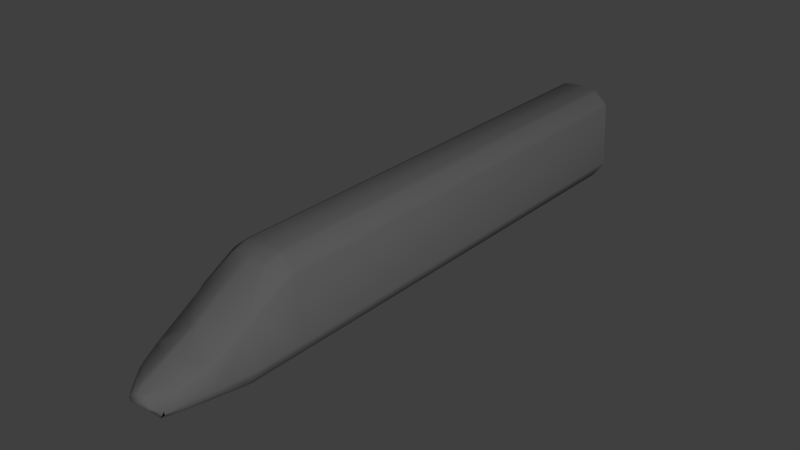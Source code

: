 # Source: head.blend  (saved by Blender 2.69.0; exported with 4.5.12 LTS)
import bpy
from mathutils import Matrix  # noqa: F401  (used for matrix-valued properties, if any)

bpy.ops.wm.read_factory_settings(use_empty=True)
scene = bpy.context.scene
scene.name = 'Scene'

# ---- collections
col_collection_1 = bpy.data.collections.new('Collection 1'); scene.collection.children.link(col_collection_1)

# ---- materials (node trees are filled in below, after node groups)
mat_material_001 = bpy.data.materials.new('Material.001')
mat_material_001.alpha_threshold = 0.0
mat_material_001.use_transparent_shadow = False
mat_material_001.diffuse_color = (0.281, 0.281, 0.281, 1.0)
mat_material_001.specular_color = (0.0, 0.0, 0.0)
mat_material_001.roughness = 0.5
mat_material_001.line_color = (0.0, 0.0, 0.0, 1.0)

# ---- material node trees

# ---- world
world_world = bpy.data.worlds.new('World'); scene.world = world_world
world_world.color = (0.05088, 0.05088, 0.05088)
world_world.use_sun_shadow = False
world_world.sun_shadow_jitter_overblur = 0.0
world_world.cycles.sampling_method = 'MANUAL'
world_world.cycles.sample_map_resolution = 256

# ---- lights
light_sun = bpy.data.lights.new('Sun', 'SUN')
light_sun.transmission_factor = 0.0
light_sun.angle = 0.1993
light_sun.energy = 1.0
light_sun.shadow_buffer_clip_start = 0.5
light_sun.shadow_soft_size = 0.1
light_sun.shadow_cascade_max_distance = 1000.0
light_sun.cycles.use_multiple_importance_sampling = False

# ---- meshes
me_plane = bpy.data.meshes.new('Plane')
me_plane.from_pydata([(0.9997, 5.473, 0.09647), (0.84, 5.473, 0.01628), (0.84, 5.673, 0.0162), (0.9997, 5.673, 0.09638), (-0.84, 5.673, 0.0162), (-0.84, 5.473, 0.01628), (-0.9997, 5.473, 0.09647), (-0.9997, 5.673, 0.09638), (0.6245, 5.478, 3.923), (0.7993, 5.478, 3.844), (0.8022, 5.673, 3.883), (0.6255, 5.673, 3.956), (-0.8, 5.478, 3.841), (-0.6263, 5.478, 3.922), (-0.6255, 5.673, 3.955), (-0.8022, 5.673, 3.882), (-1.331, 5.473, 3.289), (-1.248, 5.477, 3.477), (-1.248, 5.673, 3.516), (-1.331, 5.673, 3.352), (-1.415, 5.673, 0.654), (-1.415, 5.473, 0.6541), (-1.467, 5.473, 0.834), (-1.469, 5.673, 0.834), (1.248, 5.673, 3.516), (1.246, 5.478, 3.474), (1.33, 5.473, 3.289), (1.331, 5.673, 3.352), (1.466, 5.473, 0.8339), (1.415, 5.473, 0.6541), (1.415, 5.673, 0.654), (1.469, 5.673, 0.834), (0.9997, 24.3, 0.08027), (0.84, 24.3, 8.605e-05), (0.8898, 24.4, 0.1), (-0.8898, 24.4, 0.1), (-0.84, 24.3, 8.605e-05), (-0.9997, 24.3, 0.08027), (0.8022, 24.3, 3.867), (0.685, 24.4, 3.833), (0.6255, 24.3, 3.94), (-0.8022, 24.3, 3.867), (-0.6255, 24.3, 3.94), (-0.685, 24.4, 3.833), (-1.331, 24.3, 3.336), (-1.248, 24.3, 3.5), (-1.228, 24.4, 3.387), (-1.373, 24.4, 0.7487), (-1.415, 24.3, 0.6379), (-1.469, 24.3, 0.8179), (1.228, 24.4, 3.387), (1.248, 24.3, 3.5), (1.331, 24.3, 3.336), (1.469, 24.3, 0.8179), (1.415, 24.3, 0.6379), (1.373, 24.4, 0.7487), (-0.09953, 5.673, 4.007), (-0.1005, 5.478, 3.974), (0.09866, 5.478, 3.974), (0.09954, 5.673, 4.007), (-9.611e-07, 24.4, 3.9), (-0.09954, 24.3, 3.99), (0.09954, 24.3, 3.99), (1.0, 3.688, 0.1154), (0.84, 3.689, 0.03414), (0.84, 3.887, 0.01628), (0.9997, 3.887, 0.09647), (-0.84, 3.887, 0.01628), (-0.84, 3.689, 0.03414), (-1.0, 3.688, 0.1155), (-0.9997, 3.887, 0.09647), (0.6516, 4.87, 3.686), (0.7959, 5.001, 3.681), (0.6204, 5.049, 3.775), (-0.6635, 4.863, 3.691), (-0.6304, 5.049, 3.774), (-0.8057, 5.002, 3.678), (-1.179, 3.575, 2.47), (-1.172, 3.797, 2.596), (-1.218, 4.138, 2.794), (-1.293, 3.894, 2.481), (-1.289, 3.695, 2.378), (-1.415, 3.887, 0.6541), (-1.401, 3.688, 0.6527), (-1.452, 3.689, 0.833), (-1.468, 3.888, 0.834), (1.217, 4.136, 2.79), (1.172, 3.797, 2.596), (1.179, 3.575, 2.47), (1.289, 3.695, 2.378), (1.293, 3.894, 2.481), (1.452, 3.689, 0.833), (1.401, 3.688, 0.6526), (1.415, 3.887, 0.6541), (1.467, 3.888, 0.834), (-0.1046, 5.049, 3.826), (-0.1022, 4.87, 3.74), (0.0893, 4.878, 3.724), (0.09455, 5.049, 3.826), (1.203, 2.175, 1.586), (1.104, 2.211, 1.758), (0.9556, 2.06, 1.751), (1.054, 1.918, 1.637), (1.168, 1.976, 1.51), (-1.168, 1.976, 1.51), (-1.055, 1.918, 1.638), (-0.9556, 2.06, 1.751), (-1.104, 2.211, 1.758), (-1.205, 2.175, 1.586), (0.0917, 2.376, 2.316), (0.1593, 2.557, 2.377), (0.09184, 2.719, 2.498), (-0.0954, 2.716, 2.504), (-0.1593, 2.557, 2.377), (-0.0917, 2.376, 2.316), (-0.9049, 1.11, 1.24), (-0.6396, 0.8804, 1.336), (-0.8735, 1.25, 1.422), (-0.9828, 1.294, 1.289), (-0.09206, 0.6687, 1.51), (-0.09102, 0.4726, 1.397), (0.08824, 0.4723, 1.396), (0.09203, 0.6687, 1.51), (0.9069, 1.108, 1.241), (0.9836, 1.294, 1.29), (0.8734, 1.25, 1.422), (0.6392, 0.8808, 1.335), (0.9762, 1.942, 0.4154), (0.8127, 1.939, 0.3341), (0.84, 2.138, 0.3157), (1.0, 2.14, 0.3965), (-0.84, 2.138, 0.3157), (-0.8127, 1.939, 0.3341), (-0.9766, 1.942, 0.4151), (-0.9999, 2.14, 0.3967), (-1.176, 2.144, 0.6373), (-1.138, 1.946, 0.6357), (-1.192, 1.953, 0.8168), (-1.23, 2.148, 0.8178), (1.192, 1.953, 0.8168), (1.137, 1.946, 0.636), (1.176, 2.144, 0.6371), (1.228, 2.149, 0.8177), (0.73, 0.6983, 0.5428), (0.5228, 0.5892, 0.4413), (0.5053, 0.676, 0.3416), (0.7137, 0.8619, 0.4215), (-0.5053, 0.676, 0.3416), (-0.5228, 0.5892, 0.4413), (-0.73, 0.6983, 0.5428), (-0.7143, 0.8617, 0.4211), (-0.9561, 1.185, 0.6361), (-0.6535, 0.596, 0.4747), (-0.9419, 1.066, 0.7959), (-1.023, 1.247, 0.8168), (0.9418, 1.066, 0.7959), (0.6535, 0.596, 0.4747), (0.9561, 1.185, 0.6361), (1.024, 1.247, 0.8169), (-0.4521, 0.3544, 0.8816), (-0.2892, 0.2566, 1.048), (-0.3015, 0.3875, 1.205), (-0.4686, 0.4686, 1.072), (-0.09551, 0.2564, 1.225), (-0.2506, 0.2319, 1.052), (-0.007482, 0.1572, 1.037), (0.2424, 0.2308, 1.052), (0.08352, 0.2554, 1.226), (0.4705, 0.4672, 1.072), (0.3022, 0.3879, 1.206), (0.288, 0.2585, 1.048), (0.4521, 0.3544, 0.8816), (-0.708, 0.6927, 0.5002), (-0.5417, 0.5941, 0.4779), (-0.5152, 0.5201, 0.6259), (-0.4933, 0.3865, 0.8155), (-0.7103, 0.6539, 0.6877), (0.5152, 0.5201, 0.6259), (0.5417, 0.5941, 0.4779), (0.708, 0.6927, 0.5002), (0.71, 0.6541, 0.6876), (0.4933, 0.3865, 0.8155), (-0.2958, 0.2461, 1.009), (-0.4591, 0.3431, 0.8398), (-0.364, 0.3283, 0.7335), (-0.1753, 0.2098, 0.8773), (0.364, 0.3283, 0.7335), (0.4591, 0.3431, 0.8398), (0.2953, 0.2467, 1.004), (0.1678, 0.2098, 0.8773), (-0.0921, 1.454, 1.881), (0.09206, 1.454, 1.881), (0.0917, 1.643, 1.969), (-0.0917, 1.643, 1.969)], [], [(63, 92, 141, 130), (28, 26, 90, 94), (5, 1, 65, 67), (31, 53, 52, 27), (13, 75, 95, 57), (11, 40, 62, 59), (6, 70, 82, 21), (12, 17, 79, 76), (0, 29, 93, 66), (8, 58, 98, 73), (153, 176, 162, 115), (35, 47, 46, 43, 60, 39, 50, 55, 34), (16, 22, 85, 80), (88, 110, 100), (142, 91, 89, 99), (84, 138, 108, 81), (184, 174, 177, 186), (96, 74, 78, 112), (56, 61, 42, 14), (15, 41, 45, 18), (9, 72, 86, 25), (175, 183, 159), (152, 149, 172), (124, 158, 139, 103), (148, 144, 178, 173), (127, 140, 157, 146), (3, 32, 54, 30), (68, 64, 129, 131), (192, 101, 109), (191, 122, 125, 102), (132, 128, 145, 147), (133, 150, 151, 136), (20, 48, 37, 7), (69, 134, 135, 83), (156, 179, 143), (104, 137, 154, 118), (193, 114, 106), (87, 71, 97, 111), (77, 107, 113), (24, 51, 38, 10), (19, 44, 49, 23), (119, 190, 105, 117), (126, 121, 167, 169), (155, 123, 168, 180), (116, 161, 163, 120), (164, 160, 182), (188, 170, 166), (181, 171, 187), (189, 165, 185), (0, 1, 2, 3), (4, 5, 6, 7), (8, 9, 10, 11), (12, 13, 14, 15), (16, 17, 18, 19), (20, 21, 22, 23), (24, 25, 26, 27), (28, 29, 30, 31), (32, 33, 34), (35, 36, 37), (38, 39, 40), (41, 42, 43), (44, 45, 46), (47, 48, 49), (50, 51, 52), (53, 54, 55), (56, 57, 58, 59), (60, 61, 62), (63, 64, 65, 66), (67, 68, 69, 70), (71, 72, 73), (74, 75, 76), (77, 78, 79, 80, 81), (82, 83, 84, 85), (86, 87, 88, 89, 90), (91, 92, 93, 94), (95, 96, 97, 98), (99, 100, 101, 102, 103), (104, 105, 106, 107, 108), (109, 110, 111, 112, 113, 114), (115, 116, 117, 118), (119, 120, 121, 122), (123, 124, 125, 126), (127, 128, 129, 130), (131, 132, 133, 134), (135, 136, 137, 138), (139, 140, 141, 142), (143, 144, 145, 146), (147, 148, 149, 150), (151, 152, 153, 154), (155, 156, 157, 158), (159, 160, 161, 162), (163, 164, 165, 166, 167), (168, 169, 170, 171), (172, 173, 174, 175, 176), (177, 178, 179, 180, 181), (182, 183, 184, 185), (186, 187, 188, 189), (190, 191, 192, 193), (1, 5, 4, 2), (56, 14, 13, 57), (20, 7, 6, 21), (24, 10, 9, 25), (17, 12, 15, 18), (22, 16, 19, 23), (29, 0, 3, 30), (31, 27, 26, 28), (33, 36, 35, 34), (60, 43, 42, 61), (47, 35, 37, 48), (50, 39, 38, 51), (45, 41, 43, 46), (49, 44, 46, 47), (54, 32, 34, 55), (55, 50, 52, 53), (53, 31, 30, 54), (27, 52, 51, 24), (32, 3, 2, 33), (44, 19, 18, 45), (23, 49, 48, 20), (41, 15, 14, 42), (10, 38, 40, 11), (7, 37, 36, 4), (58, 8, 11, 59), (62, 40, 39, 60), (61, 56, 59, 62), (64, 68, 67, 65), (95, 75, 74, 96), (82, 70, 69, 83), (86, 72, 71, 87), (78, 74, 76, 79), (84, 81, 80, 85), (92, 63, 66, 93), (94, 90, 89, 91), (97, 71, 73, 98), (72, 9, 8, 73), (57, 95, 98, 58), (93, 29, 28, 94), (25, 86, 90, 26), (65, 1, 0, 66), (79, 17, 16, 80), (21, 82, 85, 22), (75, 13, 12, 76), (5, 67, 70, 6), (119, 117, 116, 120), (104, 118, 117, 105), (87, 111, 110, 88), (96, 112, 111, 97), (77, 113, 112, 78), (190, 119, 122, 191), (107, 77, 81, 108), (99, 89, 88, 100), (124, 103, 102, 125), (128, 132, 131, 129), (125, 122, 121, 126), (135, 134, 133, 136), (140, 127, 130, 141), (129, 64, 63, 130), (91, 142, 141, 92), (138, 84, 83, 135), (68, 131, 134, 69), (144, 148, 147, 145), (151, 150, 149, 152), (156, 143, 146, 157), (145, 128, 127, 146), (139, 158, 157, 140), (154, 137, 136, 151), (132, 147, 150, 133), (108, 138, 137, 104), (118, 154, 153, 115), (103, 139, 142, 99), (123, 155, 158, 124), (163, 161, 160, 164), (168, 123, 126, 169), (120, 163, 167, 121), (161, 116, 115, 162), (143, 179, 178, 144), (179, 156, 155, 180), (148, 173, 172, 149), (176, 153, 152, 172), (174, 184, 183, 175), (181, 187, 186, 177), (177, 174, 173, 178), (162, 176, 175, 159), (192, 109, 114, 193), (105, 190, 193, 106), (101, 192, 191, 102), (184, 186, 189, 185), (171, 181, 180, 168), (159, 183, 182, 160), (187, 171, 170, 188), (165, 189, 188, 166), (185, 165, 164, 182), (109, 101, 100, 110), (113, 107, 106, 114), (166, 170, 169, 167), (4, 36, 33, 2)])
me_plane.polygons.foreach_set('use_smooth', [True] * 196)
_uv = me_plane.uv_layers.new(name='UVMap')
_uv.uv.foreach_set('vector', [0.1196, 0.01753, 0.1199, 0.08315, 0.07536, 0.08137, 0.07503, 0.05102, 0.1771, 0.1054, 0.1775, 0.3742, 0.1285, 0.2823, 0.1261, 0.104, 0.0, 0.0, 0.0, 0.0, 0.0, 0.0, 0.0, 0.0, 0.1836, 0.1055, 0.7991, 0.1063, 0.7977, 0.3758, 0.1839, 0.3813, 0.8631, 0.9186, 0.8631, 0.8901, 0.8936, 0.9081, 0.8936, 0.9358, 0.1843, 0.4434, 0.7771, 0.441, 0.7751, 0.4481, 0.1845, 0.4481, 0.6252, 0.5549, 0.6756, 0.5534, 0.6758, 0.6193, 0.6244, 0.6199, 0.6256, 0.9783, 0.6249, 0.9435, 0.6677, 0.8646, 0.6454, 0.9487, 0.1769, 0.01518, 0.1771, 0.08457, 0.126, 0.08337, 0.1257, 0.01528, 0.935, 0.9186, 0.9051, 0.9357, 0.9054, 0.9074, 0.9377, 0.8845, 0.849, 0.2931, 0.8605, 0.2759, 0.8698, 0.3553, 0.8478, 0.3922, 0.0, 0.0, 0.0, 0.0, 0.0, 0.0, 0.0, 0.0, 0.0, 0.0, 0.0, 0.0, 0.0, 0.0, 0.0, 0.0, 0.0, 0.0, 0.6248, 0.9241, 0.6243, 0.6408, 0.6757, 0.6403, 0.6745, 0.8317, 0.964, 0.6328, 0.9087, 0.6171, 0.9599, 0.4927, 0.0758, 0.1026, 0.1201, 0.1037, 0.1223, 0.2707, 0.07622, 0.1811, 0.6822, 0.6399, 0.7327, 0.6337, 0.7319, 0.7206, 0.681, 0.8194, 0.8754, 0.2953, 0.8702, 0.2667, 0.9279, 0.2635, 0.9197, 0.2946, 0.8939, 0.8917, 0.8618, 0.8715, 0.8354, 0.6795, 0.8949, 0.6433, 0.6194, 0.9813, 0.04293, 0.9822, 0.0264, 0.9639, 0.6245, 0.9581, 0.6254, 0.9504, 0.02191, 0.9555, 0.01373, 0.9269, 0.6254, 0.9311, 0.3893, 0.4575, 0.3351, 0.438, 0.2357, 0.3367, 0.3895, 0.4148, 0.8688, 0.3077, 0.8699, 0.3141, 0.8704, 0.3212, 0.7814, 0.5956, 0.7781, 0.6035, 0.778, 0.5991, 0.07909, 0.1816, 0.07851, 0.1062, 0.1224, 0.1013, 0.1212, 0.2599, 0.8673, 0.2036, 0.933, 0.2033, 0.9328, 0.2157, 0.8673, 0.2171, 0.06978, 0.05284, 0.0697, 0.0812, 0.04843, 0.07895, 0.04178, 0.05247, 0.1834, 0.01522, 0.7992, 0.02251, 0.7992, 0.08637, 0.1836, 0.08465, 0.8595, 0.1603, 0.9338, 0.1608, 0.9429, 0.1793, 0.8551, 0.1798, 0.9051, 0.5334, 0.9519, 0.4912, 0.9051, 0.6049, 0.9051, 0.5158, 0.9053, 0.4456, 0.9489, 0.4281, 0.9574, 0.4689, 0.8627, 0.1562, 0.9365, 0.1563, 0.9345, 0.1685, 0.8664, 0.1664, 0.739, 0.5868, 0.7724, 0.5907, 0.7618, 0.6155, 0.739, 0.6127, 0.6179, 0.6199, 0.0103, 0.6141, 0.01053, 0.573, 0.6187, 0.555, 0.682, 0.5553, 0.7327, 0.5846, 0.7328, 0.6128, 0.6823, 0.6189, 0.9395, 0.2143, 0.9424, 0.2198, 0.9419, 0.2342, 0.738, 0.7117, 0.7389, 0.6335, 0.7596, 0.6358, 0.7577, 0.6872, 0.8951, 0.5334, 0.8951, 0.6049, 0.8484, 0.4912, 0.9639, 0.6588, 0.9396, 0.8644, 0.9056, 0.8903, 0.9051, 0.6416, 0.8353, 0.6522, 0.8402, 0.494, 0.8914, 0.6184, 0.1839, 0.3987, 0.7951, 0.3933, 0.78, 0.4328, 0.1842, 0.436, 0.6254, 0.9166, 0.01229, 0.9109, 0.01127, 0.6311, 0.6265, 0.6365, 0.8948, 0.4458, 0.895, 0.5159, 0.8426, 0.4692, 0.8496, 0.4302, 0.9368, 0.4112, 0.9054, 0.4226, 0.9053, 0.3874, 0.9198, 0.3838, 0.9514, 0.2963, 0.9508, 0.3909, 0.9296, 0.3565, 0.939, 0.2727, 0.8619, 0.4122, 0.8797, 0.3824, 0.8933, 0.3868, 0.8944, 0.4226, 0.8823, 0.3542, 0.8796, 0.3534, 0.8791, 0.3469, 0.918, 0.347, 0.9182, 0.3547, 0.915, 0.3552, 0.9284, 0.3067, 0.9268, 0.3211, 0.9266, 0.3138, 0.9081, 0.3248, 0.8982, 0.352, 0.8865, 0.3248, 0.1769, 0.01518, 0.1768, -0.0007107, 0.1833, -0.0006756, 0.1833, 0.01522, 0.0, 0.0, 0.0, 0.0, 0.0, 0.0, 0.0, 0.0, 0.935, 0.9186, 0.9456, 0.9106, 0.9447, 0.9248, 0.9342, 0.9324, 0.6256, 0.9783, 0.627, 0.9879, 0.6196, 0.9978, 0.6182, 0.9883, 0.6248, 0.9241, 0.6247, 0.9465, 0.6185, 0.9509, 0.6184, 0.9314, 0.6179, 0.6199, 0.6244, 0.6199, 0.6242, 0.6361, 0.6177, 0.6363, 0.1839, 0.3987, 0.1776, 0.3971, 0.1774, 0.3853, 0.1839, 0.3878, 0.1771, 0.1054, 0.1771, 0.08457, 0.1836, 0.08465, 0.1836, 0.1055, 0.7992, 0.02251, 0.7992, 0.00782, 0.8025, 0.01797, 0.0, 0.0, 0.0, 0.0, 0.0, 0.0, 0.78, 0.4328, 0.7814, 0.4375, 0.7753, 0.4453, 0.02191, 0.9555, 0.02446, 0.9645, 0.01965, 0.959, 0.01229, 0.9109, 0.01234, 0.9295, 0.009014, 0.9171, 0.0, 0.0, 0.0, 0.0, 0.0, 0.0, 0.0, 0.0, 0.0, 0.0, 0.0, 0.0, 0.7991, 0.1063, 0.7992, 0.08734, 0.8025, 0.09944, 0.6194, 0.9813, 0.6256, 0.9811, 0.6238, 0.9897, 0.6177, 0.9899, 0.0, 0.0, 0.0, 0.0, 0.0, 0.0, 0.1196, 0.01753, 0.1193, 0.001787, 0.125, -0.001109, 0.1253, 0.0145, 0.0, 0.0, 0.0, 0.0, 0.0, 0.0, 0.0, 0.0, 0.9396, 0.8644, 0.9496, 0.8685, 0.9389, 0.8873, 0.8618, 0.8715, 0.8626, 0.8939, 0.8523, 0.8775, 0.8353, 0.6522, 0.8356, 0.6799, 0.8334, 0.7193, 0.8271, 0.6731, 0.8275, 0.6496, 0.6758, 0.6193, 0.6823, 0.6189, 0.6822, 0.6399, 0.6757, 0.6403, 0.2357, 0.3367, 0.1954, 0.3176, 0.1698, 0.3035, 0.1824, 0.2953, 0.2055, 0.3067, 0.1201, 0.1037, 0.1199, 0.08315, 0.126, 0.08337, 0.1261, 0.104, 0.8936, 0.9081, 0.8939, 0.8917, 0.9056, 0.8903, 0.9054, 0.9074, 0.07622, 0.1811, 0.07701, 0.2, 0.07202, 0.1998, 0.06821, 0.1869, 0.07031, 0.173, 0.738, 0.7117, 0.7403, 0.7266, 0.7371, 0.7402, 0.732, 0.74, 0.7324, 0.7201, 0.9051, 0.6049, 0.9087, 0.6171, 0.9051, 0.6416, 0.8949, 0.6433, 0.8914, 0.6184, 0.8951, 0.6049, 0.8478, 0.3922, 0.8574, 0.415, 0.8448, 0.4352, 0.8423, 0.4037, 0.8948, 0.4458, 0.8944, 0.4226, 0.9054, 0.4226, 0.9053, 0.4456, 0.9508, 0.3909, 0.9561, 0.4024, 0.953, 0.4326, 0.941, 0.4143, 0.06978, 0.05284, 0.06959, 0.0364, 0.07484, 0.03388, 0.07509, 0.0502, 0.8551, 0.1798, 0.8564, 0.1822, 0.8481, 0.1824, 0.847, 0.18, 0.7328, 0.6128, 0.739, 0.6127, 0.7389, 0.6335, 0.7327, 0.6337, 0.1224, 0.1013, 0.1218, 0.06414, 0.134, 0.06495, 0.1345, 0.1036, 0.9419, 0.2342, 0.9391, 0.1917, 0.9435, 0.1538, 0.9491, 0.1841, 0.8664, 0.1664, 0.8644, 0.1671, 0.8536, 0.1659, 0.8563, 0.1647, 0.7618, 0.6155, 0.7807, 0.596, 0.7657, 0.6292, 0.7601, 0.6323, 0.9514, 0.2963, 0.9375, 0.2289, 0.9547, 0.2649, 0.9567, 0.3017, 0.8704, 0.3212, 0.8796, 0.3534, 0.8797, 0.3824, 0.8698, 0.3553, 0.8933, 0.3868, 0.8823, 0.3542, 0.8982, 0.352, 0.915, 0.3552, 0.9053, 0.3874, 0.9296, 0.3565, 0.9198, 0.3838, 0.9182, 0.3547, 0.9268, 0.3211, 0.778, 0.5991, 0.7826, 0.5919, 0.7866, 0.6039, 0.7929, 0.62, 0.7811, 0.6153, 0.9279, 0.2635, 0.9328, 0.2157, 0.9424, 0.2198, 0.939, 0.2727, 0.9284, 0.3067, 0.8791, 0.3469, 0.8699, 0.3141, 0.8754, 0.2953, 0.8865, 0.3248, 0.9197, 0.2946, 0.9266, 0.3138, 0.918, 0.347, 0.9081, 0.3248, 0.895, 0.5159, 0.9051, 0.5158, 0.9051, 0.5334, 0.8951, 0.5334, 0.0, 0.0, 0.0, 0.0, 0.0, 0.0, 0.0, 0.0, 0.6194, 0.9813, 0.6245, 0.9581, 0.6307, 0.9579, 0.6256, 0.9811, 0.6179, 0.6199, 0.6187, 0.555, 0.6252, 0.5549, 0.6244, 0.6199, 0.1839, 0.3987, 0.1842, 0.436, 0.1779, 0.4346, 0.1776, 0.3971, 0.6249, 0.9435, 0.6256, 0.9783, 0.6182, 0.9883, 0.6183, 0.9529, 0.6243, 0.6408, 0.6248, 0.9241, 0.6184, 0.9314, 0.6178, 0.6408, 0.1771, 0.08457, 0.1769, 0.01518, 0.1834, 0.01522, 0.1836, 0.08465, 0.1836, 0.1055, 0.1839, 0.3813, 0.1775, 0.3742, 0.1771, 0.1054, 0.0, 0.0, 0.0, 0.0, 0.0, 0.0, 0.0, 0.0, 0.0, 0.0, 0.0, 0.0, 0.0, 0.0, 0.0, 0.0, 0.0, 0.0, 0.0, 0.0, 0.0, 0.0, 0.0, 0.0, 0.0, 0.0, 0.0, 0.0, 0.0, 0.0, 0.0, 0.0, 0.01373, 0.9269, 0.02191, 0.9555, 0.01965, 0.959, 0.009654, 0.9241, 0.01127, 0.6311, 0.01229, 0.9109, 0.009014, 0.9171, 0.007941, 0.624, 0.7992, 0.08637, 0.7992, 0.02251, 0.8025, 0.01797, 0.8025, 0.09223, 0.0, 0.0, 0.0, 0.0, 0.0, 0.0, 0.0, 0.0, 0.7991, 0.1063, 0.1836, 0.1055, 0.1836, 0.08465, 0.7992, 0.08637, 0.1839, 0.3813, 0.7977, 0.3758, 0.7951, 0.3933, 0.1839, 0.3987, 0.7992, 0.02251, 0.1834, 0.01522, 0.1834, -0.0006995, 0.7992, 0.00782, 0.01229, 0.9109, 0.6254, 0.9166, 0.6254, 0.9311, 0.01373, 0.9269, 0.6265, 0.6365, 0.01127, 0.6311, 0.0112, 0.6115, 0.6266, 0.6169, 0.02191, 0.9555, 0.6254, 0.9504, 0.6245, 0.9581, 0.0264, 0.9639, 0.1842, 0.436, 0.78, 0.4328, 0.7771, 0.441, 0.1843, 0.4434, 0.6187, 0.555, 0.01053, 0.573, 0.01059, 0.5635, 0.6189, 0.5402, 0.9051, 0.9357, 0.935, 0.9186, 0.9342, 0.9324, 0.9048, 0.9485, 0.7751, 0.4481, 0.7771, 0.441, 0.7805, 0.44, 0.778, 0.4493, 0.04293, 0.9822, 0.6194, 0.9813, 0.6177, 0.9899, 0.04897, 0.9891, 0.9338, 0.1608, 0.8595, 0.1603, 0.8595, 0.1579, 0.9331, 0.1584, 0.8936, 0.9081, 0.8631, 0.8901, 0.8618, 0.8715, 0.8939, 0.8917, 0.6758, 0.6193, 0.6756, 0.5534, 0.682, 0.5553, 0.6823, 0.6189, 0.2357, 0.3367, 0.3351, 0.438, 0.318, 0.4429, 0.1954, 0.3176, 0.8354, 0.6795, 0.8618, 0.8715, 0.8523, 0.8775, 0.8317, 0.7201, 0.6822, 0.6399, 0.681, 0.8194, 0.6745, 0.8317, 0.6757, 0.6403, 0.1199, 0.08315, 0.1196, 0.01753, 0.1257, 0.01528, 0.126, 0.08337, 0.1261, 0.104, 0.1285, 0.2823, 0.1223, 0.2707, 0.1201, 0.1037, 0.9056, 0.8903, 0.9396, 0.8644, 0.9377, 0.8845, 0.9054, 0.9074, 0.3351, 0.438, 0.3893, 0.4575, 0.3872, 0.4709, 0.338, 0.454, 0.8936, 0.9358, 0.8936, 0.9081, 0.9054, 0.9074, 0.9051, 0.9357, 0.126, 0.08337, 0.1771, 0.08457, 0.1771, 0.1054, 0.1261, 0.104, 0.3895, 0.4148, 0.2357, 0.3367, 0.2055, 0.3067, 0.3861, 0.3993, 0.0, 0.0, 0.0, 0.0, 0.0, 0.0, 0.0, 0.0, 0.6677, 0.8646, 0.6249, 0.9435, 0.6248, 0.9241, 0.6745, 0.8317, 0.6244, 0.6199, 0.6758, 0.6193, 0.6757, 0.6403, 0.6243, 0.6408, 0.8631, 0.8901, 0.8631, 0.9186, 0.8527, 0.9113, 0.8527, 0.8796, 0.0, 0.0, 0.0, 0.0, 0.0, 0.0, 0.0, 0.0, 0.8948, 0.4458, 0.8496, 0.4302, 0.8619, 0.4122, 0.8944, 0.4226, 0.738, 0.7117, 0.7577, 0.6872, 0.7593, 0.7024, 0.7403, 0.7266, 0.9639, 0.6588, 0.9051, 0.6416, 0.9087, 0.6171, 0.964, 0.6328, 0.8939, 0.8917, 0.8949, 0.6433, 0.9051, 0.6416, 0.9056, 0.8903, 0.8353, 0.6522, 0.8914, 0.6184, 0.8949, 0.6433, 0.8354, 0.6795, 0.895, 0.5159, 0.8948, 0.4458, 0.9053, 0.4456, 0.9051, 0.5158, 0.8402, 0.494, 0.8353, 0.6522, 0.8275, 0.6496, 0.8331, 0.4733, 0.07622, 0.1811, 0.1223, 0.2707, 0.1186, 0.2809, 0.07701, 0.2, 0.07909, 0.1816, 0.1212, 0.2599, 0.1155, 0.2849, 0.0744, 0.2025, 0.9365, 0.1563, 0.8627, 0.1562, 0.8623, 0.1545, 0.9367, 0.1545, 0.9489, 0.4281, 0.9053, 0.4456, 0.9054, 0.4226, 0.9368, 0.4112, 0.7328, 0.6128, 0.7327, 0.5846, 0.739, 0.5868, 0.739, 0.6127, 0.0697, 0.0812, 0.06978, 0.05284, 0.07503, 0.05102, 0.07536, 0.08137, 0.9429, 0.1793, 0.9338, 0.1608, 0.9413, 0.161, 0.951, 0.1794, 0.1201, 0.1037, 0.0758, 0.1026, 0.07536, 0.08137, 0.1199, 0.08315, 0.7327, 0.6337, 0.6822, 0.6399, 0.6823, 0.6189, 0.7328, 0.6128, 0.8595, 0.1603, 0.8551, 0.1798, 0.847, 0.18, 0.852, 0.1605, 0.933, 0.2033, 0.8673, 0.2036, 0.8664, 0.1664, 0.9345, 0.1685, 0.7618, 0.6155, 0.7724, 0.5907, 0.7781, 0.6035, 0.7814, 0.5956, 0.9395, 0.2143, 0.9419, 0.2342, 0.9491, 0.1841, 0.9568, 0.2469, 0.9345, 0.1685, 0.9365, 0.1563, 0.9444, 0.1564, 0.9443, 0.1669, 0.1224, 0.1013, 0.07851, 0.1062, 0.07443, 0.07557, 0.1218, 0.06414, 0.7596, 0.6358, 0.7389, 0.6335, 0.739, 0.6127, 0.7618, 0.6155, 0.8627, 0.1562, 0.8664, 0.1664, 0.8563, 0.1647, 0.8547, 0.1561, 0.7319, 0.7206, 0.7327, 0.6337, 0.7389, 0.6335, 0.738, 0.7117, 0.7577, 0.6872, 0.7596, 0.6358, 0.7652, 0.6342, 0.7633, 0.6823, 0.1212, 0.2599, 0.1224, 0.1013, 0.1345, 0.1036, 0.1331, 0.2833, 0.9508, 0.3909, 0.9514, 0.2963, 0.9567, 0.3017, 0.9561, 0.4024, 0.8933, 0.3868, 0.8797, 0.3824, 0.8796, 0.3534, 0.8823, 0.3542, 0.9296, 0.3565, 0.9508, 0.3909, 0.9368, 0.4112, 0.9198, 0.3838, 0.8944, 0.4226, 0.8933, 0.3868, 0.9053, 0.3874, 0.9054, 0.4226, 0.8797, 0.3824, 0.8619, 0.4122, 0.8478, 0.3922, 0.8698, 0.3553, 0.9419, 0.2342, 0.9424, 0.2198, 0.9328, 0.2157, 0.933, 0.2033, 0.9424, 0.2198, 0.9395, 0.2143, 0.9514, 0.2963, 0.939, 0.2727, 0.8673, 0.2036, 0.8673, 0.2171, 0.8588, 0.2304, 0.8589, 0.2461, 0.8605, 0.2759, 0.849, 0.2931, 0.8622, 0.2344, 0.8593, 0.2389, 0.8702, 0.2667, 0.8754, 0.2953, 0.8699, 0.3141, 0.8688, 0.3077, 0.9284, 0.3067, 0.9266, 0.3138, 0.9197, 0.2946, 0.9279, 0.2635, 0.9279, 0.2635, 0.8702, 0.2667, 0.8673, 0.2171, 0.9328, 0.2157, 0.8698, 0.3553, 0.8605, 0.2759, 0.8688, 0.3077, 0.8704, 0.3212, 0.9051, 0.5334, 0.9051, 0.6049, 0.8951, 0.6049, 0.8951, 0.5334, 0.8426, 0.4692, 0.895, 0.5159, 0.8951, 0.5334, 0.8484, 0.4912, 0.9519, 0.4912, 0.9051, 0.5334, 0.9051, 0.5158, 0.9574, 0.4689, 0.8754, 0.2953, 0.9197, 0.2946, 0.9081, 0.3248, 0.8865, 0.3248, 0.9268, 0.3211, 0.9284, 0.3067, 0.939, 0.2727, 0.9296, 0.3565, 0.8704, 0.3212, 0.8699, 0.3141, 0.8791, 0.3469, 0.8796, 0.3534, 0.9266, 0.3138, 0.9268, 0.3211, 0.9182, 0.3547, 0.918, 0.347, 0.8982, 0.352, 0.9081, 0.3248, 0.918, 0.347, 0.915, 0.3552, 0.8865, 0.3248, 0.8982, 0.352, 0.8823, 0.3542, 0.8791, 0.3469, 0.9051, 0.6049, 0.9519, 0.4912, 0.9599, 0.4927, 0.9087, 0.6171, 0.8914, 0.6184, 0.8402, 0.494, 0.8484, 0.4912, 0.8951, 0.6049, 0.915, 0.3552, 0.9182, 0.3547, 0.9198, 0.3838, 0.9053, 0.3874, 0.0, 0.0, 0.0, 0.0, 0.0, 0.0, 0.0, 0.0])
me_plane.materials.append(mat_material_001)
me_plane.use_remesh_preserve_volume = False
me_plane.use_remesh_preserve_attributes = False
me_plane.use_mirror_vertex_groups = False
me_plane.update()

# ---- objects
ob_sun = bpy.data.objects.new('Sun', light_sun)
ob_plane = bpy.data.objects.new('Plane', me_plane)

# ---- transforms, parenting, visibility, modifiers, constraints
ob_sun.location = (4.114, 3.374, 6.222)
ob_sun.rotation_euler = (0.9125, 0.5776, 0.6148)
ob_sun.lineart.crease_threshold = 0.0
ob_plane.location = (0.0, 0.0, 0.0)
ob_plane.lineart.crease_threshold = 0.0

# ---- collection membership
col_collection_1.objects.link(ob_sun)
col_collection_1.objects.link(ob_plane)

# ---- scene / render settings (as saved in the file)
scene.frame_start = 1; scene.frame_end = 250; scene.frame_set(1)
scene.render.engine = 'BLENDER_EEVEE_NEXT'
scene.render.image_settings.compression = 90
scene.render.resolution_percentage = 50
scene.render.dither_intensity = 0.0
scene.cycles.use_denoising = False
scene.cycles.samples = 10
scene.cycles.sampling_pattern = 'TABULATED_SOBOL'
scene.cycles.light_sampling_threshold = 0.0
scene.cycles.use_adaptive_sampling = False
scene.cycles.use_light_tree = False
scene.cycles.blur_glossy = 0.0
scene.cycles.volume_bounces = 1
scene.cycles.pixel_filter_type = 'GAUSSIAN'
scene.cycles.sample_clamp_indirect = 0.0
scene.view_settings.view_transform = 'Standard'
bpy.context.view_layer.update()

# ---- added for rendering (the .blend has no active camera): camera
cam_auto = bpy.data.cameras.new('AutoCamera')
cam_auto.lens = 50.0
cam_auto.sensor_width = 36.0
cam_auto.clip_end = 1000.0
ob_auto_camera = bpy.data.objects.new('AutoCamera', cam_auto)
scene.collection.objects.link(ob_auto_camera)
ob_auto_camera.location = (22.8963, -15.197, 20.3204)
ob_auto_camera.rotation_euler = (1.09748, -7.21219e-08, 0.694738)
scene.camera = ob_auto_camera
bpy.context.view_layer.update()
